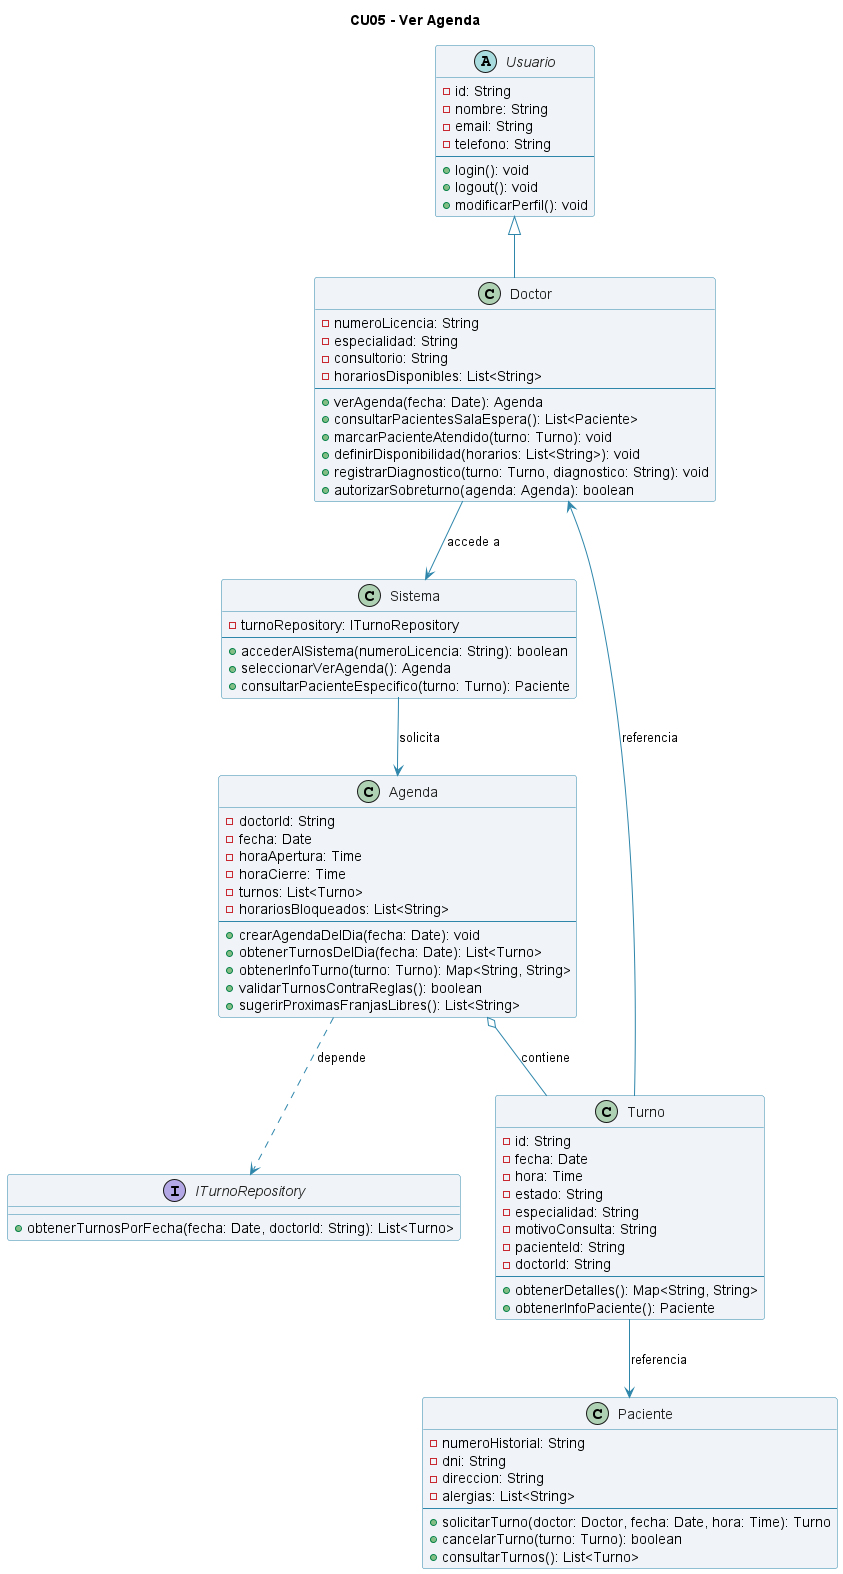

The diagram above was rendered by PlantUML. Its source (embedded in the PNG):
@startuml

title CU05 - Ver Agenda

skinparam class {
    BackgroundColor #F0F4F8
    BorderColor #2E86AB
    ArrowColor #2E86AB
    FontColor #1F1F1F
}

abstract class Usuario {
    - id: String
    - nombre: String
    - email: String
    - telefono: String
    ---
    + login(): void
    + logout(): void
    + modificarPerfil(): void
}

class Doctor {
    - numeroLicencia: String
    - especialidad: String
    - consultorio: String
    - horariosDisponibles: List<String>
    ---
    + verAgenda(fecha: Date): Agenda
    + consultarPacientesSalaEspera(): List<Paciente>
    + marcarPacienteAtendido(turno: Turno): void
    + definirDisponibilidad(horarios: List<String>): void
    + registrarDiagnostico(turno: Turno, diagnostico: String): void
    + autorizarSobreturno(agenda: Agenda): boolean
}

class Agenda {
    - doctorId: String
    - fecha: Date
    - horaApertura: Time
    - horaCierre: Time
    - turnos: List<Turno>
    - horariosBloqueados: List<String>
    ---
    + crearAgendaDelDia(fecha: Date): void
    + obtenerTurnosDelDia(fecha: Date): List<Turno>
    + obtenerInfoTurno(turno: Turno): Map<String, String>
    + validarTurnosContraReglas(): boolean
    + sugerirProximasFranjasLibres(): List<String>
}

class Turno {
    - id: String
    - fecha: Date
    - hora: Time
    - estado: String
    - especialidad: String
    - motivoConsulta: String
    - pacienteId: String
    - doctorId: String
    ---
    + obtenerDetalles(): Map<String, String>
    + obtenerInfoPaciente(): Paciente
}

class Paciente {
    - numeroHistorial: String
    - dni: String
    - direccion: String
    - alergias: List<String>
    ---
    + solicitarTurno(doctor: Doctor, fecha: Date, hora: Time): Turno
    + cancelarTurno(turno: Turno): boolean
    + consultarTurnos(): List<Turno>
}

interface ITurnoRepository {
    + obtenerTurnosPorFecha(fecha: Date, doctorId: String): List<Turno>
}

class Sistema {
    - turnoRepository: ITurnoRepository
    ---
    + accederAlSistema(numeroLicencia: String): boolean
    + seleccionarVerAgenda(): Agenda
    + consultarPacienteEspecifico(turno: Turno): Paciente
}

Usuario <|-- Doctor

Doctor --> Sistema : accede a
Sistema --> Agenda : solicita
Agenda o-- Turno : contiene
Agenda ..> ITurnoRepository : depende
Turno --> Paciente : referencia
Turno --> Doctor : referencia

@enduml